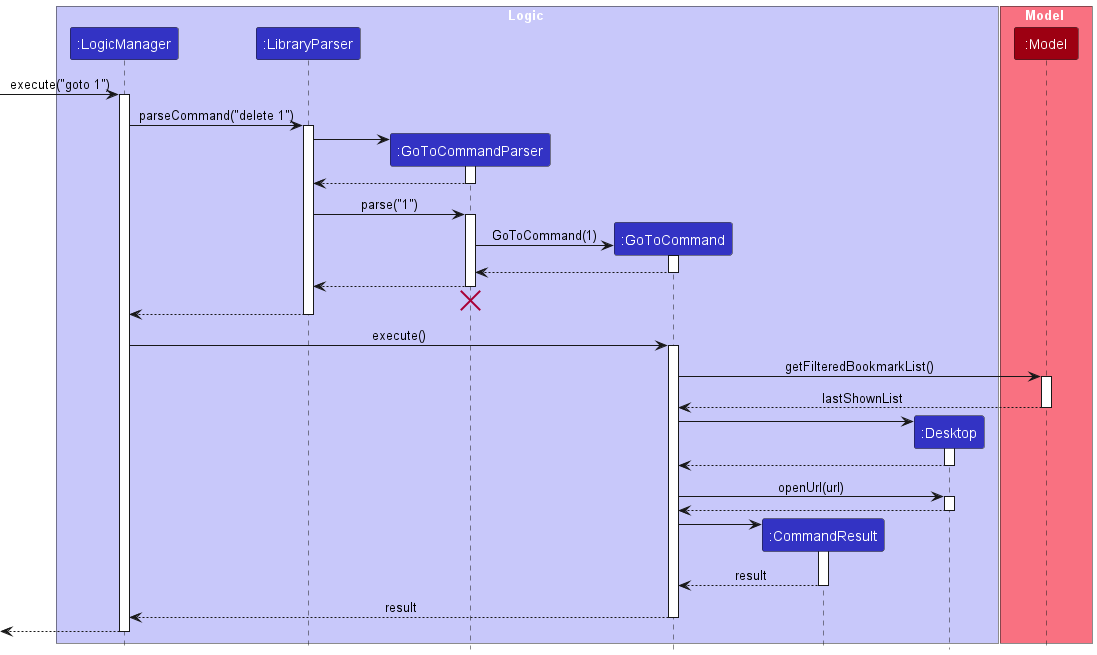

The diagram above was rendered by PlantUML. Its source (embedded in the PNG):
@startuml
!include style.puml

box Logic LOGIC_COLOR_T1
participant ":LogicManager" as LogicManager LOGIC_COLOR
participant ":LibraryParser" as LibraryParser LOGIC_COLOR
participant ":GoToCommandParser" as GoToCommandParser LOGIC_COLOR
participant ":GoToCommand" as GoToCommand LOGIC_COLOR
participant ":CommandResult" as CommandResult LOGIC_COLOR
participant ":Desktop" as Desktop LOGIC_COLOR
end box

box Model MODEL_COLOR_T1
participant ":Model" as Model MODEL_COLOR
end box

[-> LogicManager : execute("goto 1")
activate LogicManager

LogicManager -> LibraryParser : parseCommand("delete 1")
activate LibraryParser

create GoToCommandParser
LibraryParser -> GoToCommandParser
activate GoToCommandParser

GoToCommandParser --> LibraryParser
deactivate GoToCommandParser

LibraryParser -> GoToCommandParser : parse("1")
activate GoToCommandParser

create GoToCommand
GoToCommandParser -> GoToCommand : GoToCommand(1)
activate GoToCommand

GoToCommand --> GoToCommandParser :
deactivate GoToCommand

GoToCommandParser --> LibraryParser :
deactivate GoToCommandParser
'Hidden arrow to position the destroy marker below the end of the activation bar.
GoToCommandParser -[hidden]-> LibraryParser
destroy GoToCommandParser

LibraryParser --> LogicManager :
deactivate LibraryParser

LogicManager -> GoToCommand : execute()
activate GoToCommand

GoToCommand -> Model : getFilteredBookmarkList()
activate Model

Model --> GoToCommand : lastShownList
deactivate Model

create Desktop
GoToCommand -> Desktop
activate Desktop
Desktop --> GoToCommand
deactivate Desktop

GoToCommand -> Desktop : openUrl(url)
activate Desktop
Desktop --> GoToCommand
deactivate Desktop


create CommandResult
GoToCommand -> CommandResult
activate CommandResult


CommandResult --> GoToCommand :result
deactivate CommandResult


GoToCommand --> LogicManager : result
deactivate GoToCommand

[<--LogicManager
deactivate LogicManager
@enduml